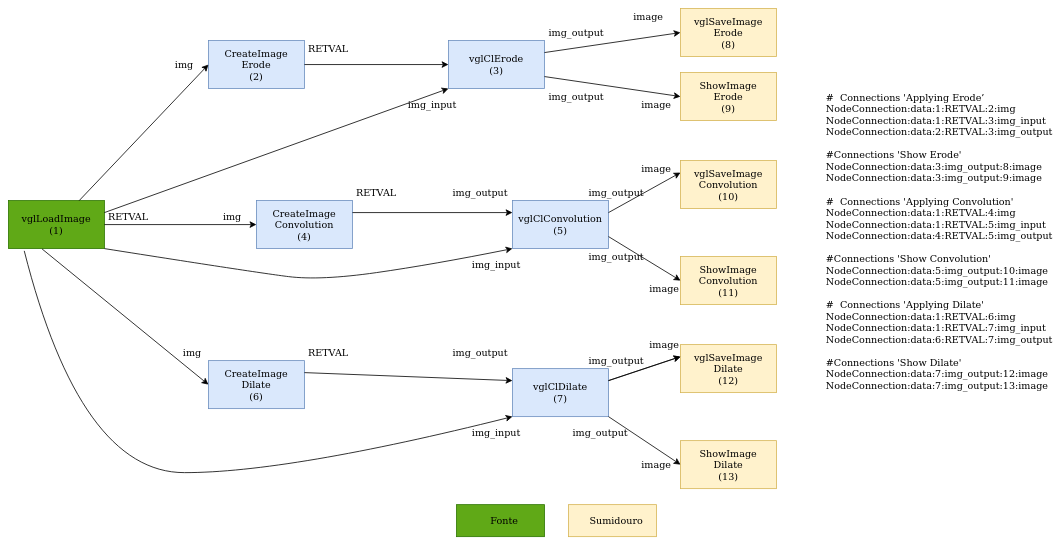

The diagram above was exported from draw.io. Its source (the exported page's mxGraphModel, read from the mxfile embedded in the PNG):
<mxGraphModel dx="2162" dy="802" grid="1" gridSize="10" guides="1" tooltips="1" connect="1" arrows="1" fold="1" page="1" pageScale="1" pageWidth="827" pageHeight="1169" math="0" shadow="0">
  <root>
    <mxCell id="0" />
    <mxCell id="1" parent="0" />
    <mxCell id="PzDfLKqTMrGu5NfQiO5C-1" value="" style="rounded=0;whiteSpace=wrap;html=1;fillColor=#60a917;strokeColor=#2D7600;fontColor=#ffffff;" parent="1" vertex="1">
      <mxGeometry x="-750" y="270" width="120" height="60" as="geometry" />
    </mxCell>
    <mxCell id="PzDfLKqTMrGu5NfQiO5C-2" value="" style="rounded=0;whiteSpace=wrap;html=1;fillColor=#dae8fc;strokeColor=#6c8ebf;" parent="1" vertex="1">
      <mxGeometry x="-500" y="70" width="120" height="60" as="geometry" />
    </mxCell>
    <mxCell id="PzDfLKqTMrGu5NfQiO5C-3" value="" style="rounded=0;whiteSpace=wrap;html=1;fillColor=#dae8fc;strokeColor=#6c8ebf;" parent="1" vertex="1">
      <mxGeometry x="-200" y="70" width="120" height="60" as="geometry" />
    </mxCell>
    <mxCell id="PzDfLKqTMrGu5NfQiO5C-6" value="" style="rounded=0;whiteSpace=wrap;html=1;fillColor=#dae8fc;strokeColor=#6c8ebf;" parent="1" vertex="1">
      <mxGeometry x="-440" y="270" width="120" height="60" as="geometry" />
    </mxCell>
    <mxCell id="PzDfLKqTMrGu5NfQiO5C-7" value="" style="rounded=0;whiteSpace=wrap;html=1;fillColor=#dae8fc;strokeColor=#6c8ebf;" parent="1" vertex="1">
      <mxGeometry x="-120" y="270" width="120" height="60" as="geometry" />
    </mxCell>
    <mxCell id="BZhidoxwZ-ozw_BzgMZu-1" value="" style="rounded=0;whiteSpace=wrap;html=1;fillColor=#dae8fc;strokeColor=#6c8ebf;" parent="1" vertex="1">
      <mxGeometry x="-500" y="470" width="120" height="60" as="geometry" />
    </mxCell>
    <mxCell id="BZhidoxwZ-ozw_BzgMZu-2" value="" style="rounded=0;whiteSpace=wrap;html=1;fillColor=#dae8fc;strokeColor=#6c8ebf;" parent="1" vertex="1">
      <mxGeometry x="-120" y="480" width="120" height="60" as="geometry" />
    </mxCell>
    <mxCell id="BZhidoxwZ-ozw_BzgMZu-4" value="" style="endArrow=classic;html=1;entryX=0;entryY=0.5;entryDx=0;entryDy=0;" parent="1" source="PzDfLKqTMrGu5NfQiO5C-1" target="PzDfLKqTMrGu5NfQiO5C-2" edge="1">
      <mxGeometry width="50" height="50" relative="1" as="geometry">
        <mxPoint x="-690" y="250" as="sourcePoint" />
        <mxPoint x="-660" y="240" as="targetPoint" />
      </mxGeometry>
    </mxCell>
    <mxCell id="BZhidoxwZ-ozw_BzgMZu-6" value="" style="endArrow=classic;html=1;entryX=0;entryY=0.5;entryDx=0;entryDy=0;exitX=1;exitY=0.5;exitDx=0;exitDy=0;" parent="1" source="PzDfLKqTMrGu5NfQiO5C-2" target="PzDfLKqTMrGu5NfQiO5C-3" edge="1">
      <mxGeometry width="50" height="50" relative="1" as="geometry">
        <mxPoint x="-370" y="300" as="sourcePoint" />
        <mxPoint x="-320" y="250" as="targetPoint" />
      </mxGeometry>
    </mxCell>
    <mxCell id="BZhidoxwZ-ozw_BzgMZu-7" value="" style="endArrow=classic;html=1;entryX=0;entryY=1;entryDx=0;entryDy=0;exitX=1;exitY=0.25;exitDx=0;exitDy=0;" parent="1" source="PzDfLKqTMrGu5NfQiO5C-1" target="PzDfLKqTMrGu5NfQiO5C-3" edge="1">
      <mxGeometry width="50" height="50" relative="1" as="geometry">
        <mxPoint x="-370" y="310" as="sourcePoint" />
        <mxPoint x="-320" y="250" as="targetPoint" />
      </mxGeometry>
    </mxCell>
    <mxCell id="BZhidoxwZ-ozw_BzgMZu-8" value="&lt;div&gt;img&lt;/div&gt;" style="text;html=1;strokeColor=none;fillColor=none;align=center;verticalAlign=middle;whiteSpace=wrap;rounded=0;" parent="1" vertex="1">
      <mxGeometry x="-550" y="90" width="40" height="20" as="geometry" />
    </mxCell>
    <mxCell id="BZhidoxwZ-ozw_BzgMZu-9" value="RETVAL" style="text;html=1;strokeColor=none;fillColor=none;align=center;verticalAlign=middle;whiteSpace=wrap;rounded=0;" parent="1" vertex="1">
      <mxGeometry x="-370" y="70" width="40" height="20" as="geometry" />
    </mxCell>
    <mxCell id="BZhidoxwZ-ozw_BzgMZu-10" value="img_output" style="text;html=1;strokeColor=none;fillColor=none;align=center;verticalAlign=middle;whiteSpace=wrap;rounded=0;" parent="1" vertex="1">
      <mxGeometry x="-60" y="50" width="40" height="20" as="geometry" />
    </mxCell>
    <mxCell id="BZhidoxwZ-ozw_BzgMZu-13" value="&lt;div&gt;img_input&lt;/div&gt;" style="text;html=1;strokeColor=none;fillColor=none;align=center;verticalAlign=middle;whiteSpace=wrap;rounded=0;" parent="1" vertex="1">
      <mxGeometry x="-240" y="140" width="40" height="20" as="geometry" />
    </mxCell>
    <mxCell id="BZhidoxwZ-ozw_BzgMZu-14" value="RETVAL" style="text;html=1;strokeColor=none;fillColor=none;align=center;verticalAlign=middle;whiteSpace=wrap;rounded=0;" parent="1" vertex="1">
      <mxGeometry x="-620" y="280" width="40" height="20" as="geometry" />
    </mxCell>
    <mxCell id="BZhidoxwZ-ozw_BzgMZu-16" value="" style="endArrow=classic;html=1;exitX=1;exitY=0.5;exitDx=0;exitDy=0;entryX=0;entryY=0.5;entryDx=0;entryDy=0;" parent="1" source="PzDfLKqTMrGu5NfQiO5C-1" target="PzDfLKqTMrGu5NfQiO5C-6" edge="1">
      <mxGeometry width="50" height="50" relative="1" as="geometry">
        <mxPoint x="-370" y="340" as="sourcePoint" />
        <mxPoint x="-320" y="290" as="targetPoint" />
      </mxGeometry>
    </mxCell>
    <mxCell id="BZhidoxwZ-ozw_BzgMZu-17" value="&lt;div&gt;img&lt;/div&gt;" style="text;html=1;strokeColor=none;fillColor=none;align=center;verticalAlign=middle;whiteSpace=wrap;rounded=0;" parent="1" vertex="1">
      <mxGeometry x="-490" y="280" width="40" height="20" as="geometry" />
    </mxCell>
    <mxCell id="BZhidoxwZ-ozw_BzgMZu-18" value="" style="endArrow=classic;html=1;entryX=0;entryY=0.25;entryDx=0;entryDy=0;exitX=1;exitY=0.25;exitDx=0;exitDy=0;" parent="1" source="PzDfLKqTMrGu5NfQiO5C-6" target="PzDfLKqTMrGu5NfQiO5C-7" edge="1">
      <mxGeometry width="50" height="50" relative="1" as="geometry">
        <mxPoint x="-370" y="340" as="sourcePoint" />
        <mxPoint x="-320" y="290" as="targetPoint" />
      </mxGeometry>
    </mxCell>
    <mxCell id="BZhidoxwZ-ozw_BzgMZu-20" value="" style="curved=1;endArrow=classic;html=1;exitX=1;exitY=1;exitDx=0;exitDy=0;entryX=0;entryY=1;entryDx=0;entryDy=0;" parent="1" source="PzDfLKqTMrGu5NfQiO5C-1" target="PzDfLKqTMrGu5NfQiO5C-7" edge="1">
      <mxGeometry width="50" height="50" relative="1" as="geometry">
        <mxPoint x="-370" y="340" as="sourcePoint" />
        <mxPoint x="-320" y="290" as="targetPoint" />
        <Array as="points">
          <mxPoint x="-440" y="360" />
          <mxPoint x="-360" y="370" />
          <mxPoint x="-220" y="350" />
        </Array>
      </mxGeometry>
    </mxCell>
    <mxCell id="BZhidoxwZ-ozw_BzgMZu-21" value="&lt;div&gt;img_input&lt;/div&gt;" style="text;html=1;strokeColor=none;fillColor=none;align=center;verticalAlign=middle;whiteSpace=wrap;rounded=0;" parent="1" vertex="1">
      <mxGeometry x="-160" y="340" width="40" height="20" as="geometry" />
    </mxCell>
    <mxCell id="BZhidoxwZ-ozw_BzgMZu-22" value="img_output" style="text;html=1;strokeColor=none;fillColor=none;align=center;verticalAlign=middle;whiteSpace=wrap;rounded=0;" parent="1" vertex="1">
      <mxGeometry x="-180" y="250" width="40" height="20" as="geometry" />
    </mxCell>
    <mxCell id="BZhidoxwZ-ozw_BzgMZu-24" value="RETVAL" style="text;html=1;strokeColor=none;fillColor=none;align=center;verticalAlign=middle;whiteSpace=wrap;rounded=0;" parent="1" vertex="1">
      <mxGeometry x="-310" y="250" width="40" height="20" as="geometry" />
    </mxCell>
    <mxCell id="BZhidoxwZ-ozw_BzgMZu-26" value="" style="endArrow=classic;html=1;exitX=0.351;exitY=1.008;exitDx=0;exitDy=0;exitPerimeter=0;entryX=0;entryY=0.5;entryDx=0;entryDy=0;" parent="1" source="PzDfLKqTMrGu5NfQiO5C-1" target="BZhidoxwZ-ozw_BzgMZu-1" edge="1">
      <mxGeometry width="50" height="50" relative="1" as="geometry">
        <mxPoint x="-370" y="370" as="sourcePoint" />
        <mxPoint x="-320" y="320" as="targetPoint" />
      </mxGeometry>
    </mxCell>
    <mxCell id="BZhidoxwZ-ozw_BzgMZu-27" value="&lt;div&gt;img&lt;/div&gt;" style="text;html=1;strokeColor=none;fillColor=none;align=center;verticalAlign=middle;whiteSpace=wrap;rounded=0;" parent="1" vertex="1">
      <mxGeometry x="-540" y="450" width="40" height="20" as="geometry" />
    </mxCell>
    <mxCell id="BZhidoxwZ-ozw_BzgMZu-28" value="" style="endArrow=classic;html=1;exitX=1;exitY=0.25;exitDx=0;exitDy=0;entryX=0;entryY=0.25;entryDx=0;entryDy=0;" parent="1" source="BZhidoxwZ-ozw_BzgMZu-1" target="BZhidoxwZ-ozw_BzgMZu-2" edge="1">
      <mxGeometry width="50" height="50" relative="1" as="geometry">
        <mxPoint x="-370" y="370" as="sourcePoint" />
        <mxPoint x="-320" y="320" as="targetPoint" />
      </mxGeometry>
    </mxCell>
    <mxCell id="BZhidoxwZ-ozw_BzgMZu-29" value="img_output" style="text;html=1;strokeColor=none;fillColor=none;align=center;verticalAlign=middle;whiteSpace=wrap;rounded=0;" parent="1" vertex="1">
      <mxGeometry x="-180" y="450" width="40" height="20" as="geometry" />
    </mxCell>
    <mxCell id="BZhidoxwZ-ozw_BzgMZu-30" value="RETVAL" style="text;html=1;strokeColor=none;fillColor=none;align=center;verticalAlign=middle;whiteSpace=wrap;rounded=0;" parent="1" vertex="1">
      <mxGeometry x="-370" y="450" width="40" height="20" as="geometry" />
    </mxCell>
    <mxCell id="BZhidoxwZ-ozw_BzgMZu-32" value="" style="curved=1;endArrow=classic;html=1;entryX=0;entryY=1;entryDx=0;entryDy=0;exitX=0.165;exitY=1.047;exitDx=0;exitDy=0;exitPerimeter=0;" parent="1" source="PzDfLKqTMrGu5NfQiO5C-1" target="BZhidoxwZ-ozw_BzgMZu-2" edge="1">
      <mxGeometry width="50" height="50" relative="1" as="geometry">
        <mxPoint x="-730" y="340" as="sourcePoint" />
        <mxPoint x="-560" y="580" as="targetPoint" />
        <Array as="points">
          <mxPoint x="-660" y="610" />
          <mxPoint x="-400" y="610" />
        </Array>
      </mxGeometry>
    </mxCell>
    <mxCell id="BZhidoxwZ-ozw_BzgMZu-33" value="&lt;div&gt;img_input&lt;/div&gt;" style="text;html=1;strokeColor=none;fillColor=none;align=center;verticalAlign=middle;whiteSpace=wrap;rounded=0;" parent="1" vertex="1">
      <mxGeometry x="-160" y="550" width="40" height="20" as="geometry" />
    </mxCell>
    <mxCell id="BZhidoxwZ-ozw_BzgMZu-34" value="vglLoadImage&lt;br&gt;(1)" style="text;html=1;strokeColor=none;fillColor=none;align=center;verticalAlign=middle;whiteSpace=wrap;rounded=0;" parent="1" vertex="1">
      <mxGeometry x="-710" y="290" width="40" height="20" as="geometry" />
    </mxCell>
    <mxCell id="BZhidoxwZ-ozw_BzgMZu-35" value="&lt;div&gt;CreateImage&lt;/div&gt;&lt;div&gt;Erode&lt;br&gt;(2)&lt;br&gt;&lt;/div&gt;" style="text;html=1;strokeColor=none;fillColor=none;align=center;verticalAlign=middle;whiteSpace=wrap;rounded=0;" parent="1" vertex="1">
      <mxGeometry x="-460" y="90" width="40" height="20" as="geometry" />
    </mxCell>
    <mxCell id="BZhidoxwZ-ozw_BzgMZu-37" value="vglClErode&lt;br&gt;&lt;div&gt;(3)&lt;/div&gt;" style="text;html=1;strokeColor=none;fillColor=none;align=center;verticalAlign=middle;whiteSpace=wrap;rounded=0;" parent="1" vertex="1">
      <mxGeometry x="-160" y="90" width="40" height="20" as="geometry" />
    </mxCell>
    <mxCell id="BZhidoxwZ-ozw_BzgMZu-38" value="&lt;div&gt;CreateImage&lt;/div&gt;&lt;div&gt;Convolution&lt;br&gt;(4)&lt;br&gt;&lt;/div&gt;" style="text;html=1;strokeColor=none;fillColor=none;align=center;verticalAlign=middle;whiteSpace=wrap;rounded=0;" parent="1" vertex="1">
      <mxGeometry x="-400" y="290" width="40" height="20" as="geometry" />
    </mxCell>
    <mxCell id="BZhidoxwZ-ozw_BzgMZu-40" value="&lt;div&gt;vglClConvolution&lt;/div&gt;&lt;div&gt;(5)&lt;/div&gt;" style="text;html=1;strokeColor=none;fillColor=none;align=center;verticalAlign=middle;whiteSpace=wrap;rounded=0;" parent="1" vertex="1">
      <mxGeometry x="-80" y="290" width="40" height="20" as="geometry" />
    </mxCell>
    <mxCell id="BZhidoxwZ-ozw_BzgMZu-43" value="CreateImage&lt;br&gt;Dilate&lt;br&gt;(6)" style="text;html=1;strokeColor=none;fillColor=none;align=center;verticalAlign=middle;whiteSpace=wrap;rounded=0;" parent="1" vertex="1">
      <mxGeometry x="-460" y="490" width="40" height="20" as="geometry" />
    </mxCell>
    <mxCell id="BZhidoxwZ-ozw_BzgMZu-44" value="&lt;div&gt;vglClDilate&lt;/div&gt;&lt;div&gt;(7)&lt;br&gt;&lt;/div&gt;" style="text;html=1;strokeColor=none;fillColor=none;align=center;verticalAlign=middle;whiteSpace=wrap;rounded=0;" parent="1" vertex="1">
      <mxGeometry x="-80" y="500" width="40" height="20" as="geometry" />
    </mxCell>
    <mxCell id="BZhidoxwZ-ozw_BzgMZu-45" value="" style="rounded=0;whiteSpace=wrap;html=1;fillColor=#fff2cc;strokeColor=#d6b656;" parent="1" vertex="1">
      <mxGeometry x="90" y="30" width="120" height="60" as="geometry" />
    </mxCell>
    <mxCell id="BZhidoxwZ-ozw_BzgMZu-46" value="" style="rounded=0;whiteSpace=wrap;html=1;fillColor=#fff2cc;strokeColor=#d6b656;" parent="1" vertex="1">
      <mxGeometry x="90" y="110" width="120" height="60" as="geometry" />
    </mxCell>
    <mxCell id="BZhidoxwZ-ozw_BzgMZu-47" value="vglSaveImage&lt;br&gt;Erode&lt;br&gt;(8)" style="text;html=1;strokeColor=none;fillColor=none;align=center;verticalAlign=middle;whiteSpace=wrap;rounded=0;" parent="1" vertex="1">
      <mxGeometry x="130" y="50" width="40" height="20" as="geometry" />
    </mxCell>
    <mxCell id="BZhidoxwZ-ozw_BzgMZu-49" value="ShowImage&lt;br&gt;Erode&lt;br&gt;(9)" style="text;html=1;strokeColor=none;fillColor=none;align=center;verticalAlign=middle;whiteSpace=wrap;rounded=0;" parent="1" vertex="1">
      <mxGeometry x="130" y="130" width="40" height="20" as="geometry" />
    </mxCell>
    <mxCell id="BZhidoxwZ-ozw_BzgMZu-50" value="" style="endArrow=classic;html=1;exitX=1;exitY=0.25;exitDx=0;exitDy=0;entryX=0;entryY=0.5;entryDx=0;entryDy=0;" parent="1" source="PzDfLKqTMrGu5NfQiO5C-3" target="BZhidoxwZ-ozw_BzgMZu-45" edge="1">
      <mxGeometry width="50" height="50" relative="1" as="geometry">
        <mxPoint x="-300" y="310" as="sourcePoint" />
        <mxPoint x="-250" y="260" as="targetPoint" />
      </mxGeometry>
    </mxCell>
    <mxCell id="BZhidoxwZ-ozw_BzgMZu-51" value="" style="endArrow=classic;html=1;exitX=1;exitY=0.75;exitDx=0;exitDy=0;entryX=0;entryY=0.5;entryDx=0;entryDy=0;" parent="1" source="PzDfLKqTMrGu5NfQiO5C-3" target="BZhidoxwZ-ozw_BzgMZu-46" edge="1">
      <mxGeometry width="50" height="50" relative="1" as="geometry">
        <mxPoint x="-70.00000000000023" y="95" as="sourcePoint" />
        <mxPoint x="100" y="70" as="targetPoint" />
      </mxGeometry>
    </mxCell>
    <mxCell id="BZhidoxwZ-ozw_BzgMZu-52" value="img_output" style="text;html=1;strokeColor=none;fillColor=none;align=center;verticalAlign=middle;whiteSpace=wrap;rounded=0;" parent="1" vertex="1">
      <mxGeometry x="-60" y="130" width="40" height="20" as="geometry" />
    </mxCell>
    <mxCell id="BZhidoxwZ-ozw_BzgMZu-53" value="image" style="text;html=1;strokeColor=none;fillColor=none;align=center;verticalAlign=middle;whiteSpace=wrap;rounded=0;" parent="1" vertex="1">
      <mxGeometry x="30" y="30" width="40" height="20" as="geometry" />
    </mxCell>
    <mxCell id="BZhidoxwZ-ozw_BzgMZu-54" value="image" style="text;html=1;strokeColor=none;fillColor=none;align=center;verticalAlign=middle;whiteSpace=wrap;rounded=0;" parent="1" vertex="1">
      <mxGeometry x="40" y="140" width="40" height="20" as="geometry" />
    </mxCell>
    <mxCell id="BZhidoxwZ-ozw_BzgMZu-63" value="" style="rounded=0;whiteSpace=wrap;html=1;fillColor=#fff2cc;strokeColor=#d6b656;" parent="1" vertex="1">
      <mxGeometry x="90" y="340" width="120" height="60" as="geometry" />
    </mxCell>
    <mxCell id="BZhidoxwZ-ozw_BzgMZu-64" value="" style="rounded=0;whiteSpace=wrap;html=1;fillColor=#fff2cc;strokeColor=#d6b656;" parent="1" vertex="1">
      <mxGeometry x="90" y="220" width="120" height="60" as="geometry" />
    </mxCell>
    <mxCell id="BZhidoxwZ-ozw_BzgMZu-65" value="" style="endArrow=classic;html=1;entryX=0;entryY=0.25;entryDx=0;entryDy=0;exitX=1;exitY=0.25;exitDx=0;exitDy=0;" parent="1" source="PzDfLKqTMrGu5NfQiO5C-7" target="BZhidoxwZ-ozw_BzgMZu-64" edge="1">
      <mxGeometry width="50" height="50" relative="1" as="geometry">
        <mxPoint x="-300" y="310" as="sourcePoint" />
        <mxPoint x="-250" y="260" as="targetPoint" />
      </mxGeometry>
    </mxCell>
    <mxCell id="BZhidoxwZ-ozw_BzgMZu-66" value="img_output" style="text;html=1;strokeColor=none;fillColor=none;align=center;verticalAlign=middle;whiteSpace=wrap;rounded=0;" parent="1" vertex="1">
      <mxGeometry x="-10" y="250" width="40" height="20" as="geometry" />
    </mxCell>
    <mxCell id="BZhidoxwZ-ozw_BzgMZu-67" value="image" style="text;html=1;strokeColor=none;fillColor=none;align=center;verticalAlign=middle;whiteSpace=wrap;rounded=0;" parent="1" vertex="1">
      <mxGeometry x="40" y="220" width="40" height="20" as="geometry" />
    </mxCell>
    <mxCell id="BZhidoxwZ-ozw_BzgMZu-68" value="" style="endArrow=classic;html=1;entryX=0;entryY=0.5;entryDx=0;entryDy=0;exitX=1;exitY=0.75;exitDx=0;exitDy=0;" parent="1" source="PzDfLKqTMrGu5NfQiO5C-7" target="BZhidoxwZ-ozw_BzgMZu-63" edge="1">
      <mxGeometry width="50" height="50" relative="1" as="geometry">
        <mxPoint x="-300" y="310" as="sourcePoint" />
        <mxPoint x="-250" y="260" as="targetPoint" />
      </mxGeometry>
    </mxCell>
    <mxCell id="BZhidoxwZ-ozw_BzgMZu-69" value="img_output" style="text;html=1;strokeColor=none;fillColor=none;align=center;verticalAlign=middle;whiteSpace=wrap;rounded=0;" parent="1" vertex="1">
      <mxGeometry x="-10" y="330" width="40" height="20" as="geometry" />
    </mxCell>
    <mxCell id="BZhidoxwZ-ozw_BzgMZu-70" value="image" style="text;html=1;strokeColor=none;fillColor=none;align=center;verticalAlign=middle;whiteSpace=wrap;rounded=0;" parent="1" vertex="1">
      <mxGeometry x="50" y="370" width="40" height="20" as="geometry" />
    </mxCell>
    <mxCell id="BZhidoxwZ-ozw_BzgMZu-71" value="vglSaveImage&lt;br&gt;Convolution&lt;br&gt;(10)" style="text;html=1;strokeColor=none;fillColor=none;align=center;verticalAlign=middle;whiteSpace=wrap;rounded=0;" parent="1" vertex="1">
      <mxGeometry x="130" y="240" width="40" height="20" as="geometry" />
    </mxCell>
    <mxCell id="BZhidoxwZ-ozw_BzgMZu-72" value="ShowImage&lt;br&gt;Convolution&lt;br&gt;(11)" style="text;html=1;strokeColor=none;fillColor=none;align=center;verticalAlign=middle;whiteSpace=wrap;rounded=0;" parent="1" vertex="1">
      <mxGeometry x="130" y="360" width="40" height="20" as="geometry" />
    </mxCell>
    <mxCell id="BZhidoxwZ-ozw_BzgMZu-74" value="" style="rounded=0;whiteSpace=wrap;html=1;fillColor=#fff2cc;strokeColor=#d6b656;" parent="1" vertex="1">
      <mxGeometry x="90" y="450" width="120" height="60" as="geometry" />
    </mxCell>
    <mxCell id="BZhidoxwZ-ozw_BzgMZu-76" value="" style="endArrow=classic;html=1;exitX=1;exitY=0.25;exitDx=0;exitDy=0;entryX=0;entryY=0.25;entryDx=0;entryDy=0;" parent="1" source="BZhidoxwZ-ozw_BzgMZu-2" target="BZhidoxwZ-ozw_BzgMZu-74" edge="1">
      <mxGeometry width="50" height="50" relative="1" as="geometry">
        <mxPoint x="-300" y="390" as="sourcePoint" />
        <mxPoint x="-250" y="340" as="targetPoint" />
      </mxGeometry>
    </mxCell>
    <mxCell id="BZhidoxwZ-ozw_BzgMZu-77" value="img_output" style="text;html=1;strokeColor=none;fillColor=none;align=center;verticalAlign=middle;whiteSpace=wrap;rounded=0;" parent="1" vertex="1">
      <mxGeometry x="-10" y="460" width="40" height="20" as="geometry" />
    </mxCell>
    <mxCell id="BZhidoxwZ-ozw_BzgMZu-78" value="image" style="text;html=1;strokeColor=none;fillColor=none;align=center;verticalAlign=middle;whiteSpace=wrap;rounded=0;" parent="1" vertex="1">
      <mxGeometry x="50" y="440" width="40" height="20" as="geometry" />
    </mxCell>
    <mxCell id="BZhidoxwZ-ozw_BzgMZu-79" value="vglSaveImage&lt;br&gt;Dilate&lt;br&gt;(12)" style="text;html=1;strokeColor=none;fillColor=none;align=center;verticalAlign=middle;whiteSpace=wrap;rounded=0;" parent="1" vertex="1">
      <mxGeometry x="130" y="470" width="40" height="20" as="geometry" />
    </mxCell>
    <mxCell id="BZhidoxwZ-ozw_BzgMZu-80" value="" style="rounded=0;whiteSpace=wrap;html=1;fillColor=#fff2cc;strokeColor=#d6b656;" parent="1" vertex="1">
      <mxGeometry x="90" y="570" width="120" height="60" as="geometry" />
    </mxCell>
    <mxCell id="BZhidoxwZ-ozw_BzgMZu-81" value="" style="endArrow=classic;html=1;exitX=1;exitY=0.25;exitDx=0;exitDy=0;entryX=0;entryY=0.25;entryDx=0;entryDy=0;" parent="1" edge="1">
      <mxGeometry width="50" height="50" relative="1" as="geometry">
        <mxPoint x="-2.2737367544323206e-13" y="495" as="sourcePoint" />
        <mxPoint x="90" y="465" as="targetPoint" />
      </mxGeometry>
    </mxCell>
    <mxCell id="BZhidoxwZ-ozw_BzgMZu-82" value="" style="endArrow=classic;html=1;exitX=1;exitY=1;exitDx=0;exitDy=0;entryX=0;entryY=0.5;entryDx=0;entryDy=0;" parent="1" source="BZhidoxwZ-ozw_BzgMZu-2" target="BZhidoxwZ-ozw_BzgMZu-80" edge="1">
      <mxGeometry width="50" height="50" relative="1" as="geometry">
        <mxPoint x="-300" y="390" as="sourcePoint" />
        <mxPoint x="-250" y="340" as="targetPoint" />
      </mxGeometry>
    </mxCell>
    <mxCell id="BZhidoxwZ-ozw_BzgMZu-83" value="img_output" style="text;html=1;strokeColor=none;fillColor=none;align=center;verticalAlign=middle;whiteSpace=wrap;rounded=0;" parent="1" vertex="1">
      <mxGeometry x="-30" y="550" width="40" height="20" as="geometry" />
    </mxCell>
    <mxCell id="BZhidoxwZ-ozw_BzgMZu-84" value="image" style="text;html=1;strokeColor=none;fillColor=none;align=center;verticalAlign=middle;whiteSpace=wrap;rounded=0;" parent="1" vertex="1">
      <mxGeometry x="40" y="590" width="40" height="20" as="geometry" />
    </mxCell>
    <mxCell id="BZhidoxwZ-ozw_BzgMZu-86" value="ShowImage&lt;br&gt;Dilate&lt;br&gt;(13)" style="text;html=1;strokeColor=none;fillColor=none;align=center;verticalAlign=middle;whiteSpace=wrap;rounded=0;" parent="1" vertex="1">
      <mxGeometry x="130" y="590" width="40" height="20" as="geometry" />
    </mxCell>
    <mxCell id="BZhidoxwZ-ozw_BzgMZu-87" value="" style="rounded=0;whiteSpace=wrap;html=1;fillColor=#60a917;strokeColor=#2D7600;fontColor=#ffffff;" parent="1" vertex="1">
      <mxGeometry x="-190" y="650" width="110" height="40" as="geometry" />
    </mxCell>
    <mxCell id="BZhidoxwZ-ozw_BzgMZu-88" value="Fonte" style="text;html=1;strokeColor=none;fillColor=none;align=center;verticalAlign=middle;whiteSpace=wrap;rounded=0;" parent="1" vertex="1">
      <mxGeometry x="-150" y="660" width="40" height="20" as="geometry" />
    </mxCell>
    <mxCell id="BZhidoxwZ-ozw_BzgMZu-90" value="" style="rounded=0;whiteSpace=wrap;html=1;fillColor=#fff2cc;strokeColor=#d6b656;" parent="1" vertex="1">
      <mxGeometry x="-50" y="650" width="110" height="40" as="geometry" />
    </mxCell>
    <mxCell id="BZhidoxwZ-ozw_BzgMZu-91" value="Sumidouro" style="text;html=1;strokeColor=none;fillColor=none;align=center;verticalAlign=middle;whiteSpace=wrap;rounded=0;" parent="1" vertex="1">
      <mxGeometry x="-10" y="660" width="40" height="20" as="geometry" />
    </mxCell>
    <mxCell id="V3ckA23FjrVg3qP_uHh3-1" value="&lt;div align=&quot;left&quot;&gt;# &amp;nbsp;Connections 'Applying Erode’&lt;br&gt;NodeConnection:data:1:RETVAL:2:img&lt;br&gt;NodeConnection:data:1:RETVAL:3:img_input&lt;br&gt;NodeConnection:data:2:RETVAL:3:img_output&lt;br&gt;&lt;br&gt;#Connections 'Show Erode'&lt;br&gt;NodeConnection:data:3:img_output:8:image&lt;br&gt;NodeConnection:data:3:img_output:9:image&lt;br&gt;&lt;br&gt;# &amp;nbsp;Connections 'Applying Convolution'&lt;br&gt;NodeConnection:data:1:RETVAL:4:img&lt;br&gt;NodeConnection:data:1:RETVAL:5:img_input&lt;br&gt;NodeConnection:data:4:RETVAL:5:img_output&lt;br&gt;&lt;br&gt;#Connections 'Show Convolution'&lt;br&gt;NodeConnection:data:5:img_output:10:image&lt;br&gt;NodeConnection:data:5:img_output:11:image&lt;br&gt;&lt;br&gt;# &amp;nbsp;Connections 'Applying Dilate'&lt;br&gt;NodeConnection:data:1:RETVAL:6:img&lt;br&gt;NodeConnection:data:1:RETVAL:7:img_input&lt;br&gt;NodeConnection:data:6:RETVAL:7:img_output&lt;br&gt;&lt;br&gt;#Connections 'Show Dilate'&lt;br&gt;NodeConnection:data:7:img_output:12:image&lt;br&gt;NodeConnection:data:7:img_output:13:image&lt;blockquote class=&quot;gmail_quote&quot;&gt;&lt;wbr&gt;&lt;wbr&gt;&lt;wbr&gt;&lt;wbr&gt;&lt;wbr&gt;&lt;wbr&gt;&lt;wbr&gt;&lt;wbr&gt;&lt;wbr&gt;&lt;wbr&gt;&lt;wbr&gt;&lt;wbr&gt;&lt;wbr&gt;&lt;wbr&gt;&lt;wbr&gt;&lt;/blockquote&gt;&lt;/div&gt;" style="text;html=1;align=left;verticalAlign=middle;whiteSpace=wrap;rounded=0;" vertex="1" parent="1">
      <mxGeometry x="270" y="330" width="40" height="20" as="geometry" />
    </mxCell>
  </root>
</mxGraphModel>